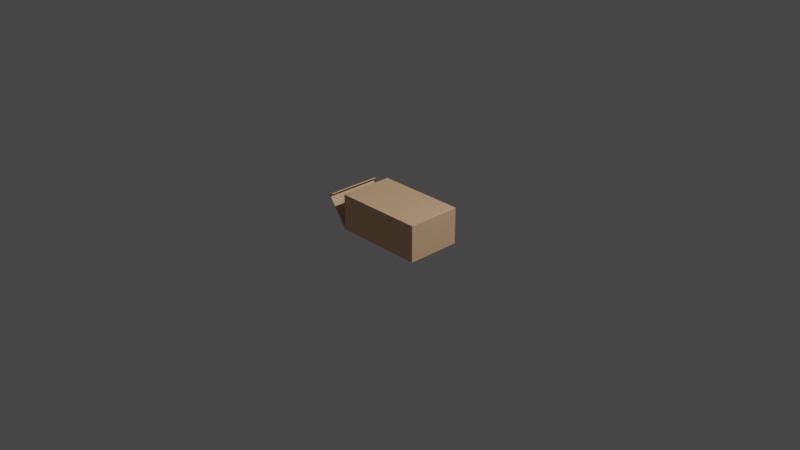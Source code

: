 # Source: Box-2x3x5.blend  (saved by Blender 3.6.11; exported with 4.5.12 LTS)
import bpy
from mathutils import Matrix  # noqa: F401  (used for matrix-valued properties, if any)

bpy.ops.wm.read_factory_settings(use_empty=True)
scene = bpy.context.scene
scene.name = 'Scene'

# ---- collections
col_collection = bpy.data.collections.new('Collection'); scene.collection.children.link(col_collection)

# ---- materials (node trees are filled in below, after node groups)
mat_material_001 = bpy.data.materials.new('Material.001')
mat_material_001.alpha_threshold = 0.0
mat_material_001.use_transparent_shadow = False
mat_material_001.roughness = 0.5
mat_material_001.line_color = (0.0, 0.0, 0.0, 1.0)

# ---- material node trees
mat_material_001.use_nodes = True; mat_material_001.node_tree.nodes.clear()
_N = mat_material_001.node_tree.nodes; _L = mat_material_001.node_tree.links
n0 = _N.new('ShaderNodeOutputMaterial'); n0.name = 'Material Output'; n0.location = (300, 300)
n1 = _N.new('ShaderNodeBsdfPrincipled'); n1.name = 'Principled BSDF'; n1.location = (10, 300)
n1.distribution = 'GGX'
n1.subsurface_method = 'RANDOM_WALK_SKIN'
n1.inputs[0].default_value = (0.8, 0.5146, 0.2938, 1.0)
n1.inputs[3].default_value = 1.45
n1.inputs[27].default_value = (0.0, 0.0, 0.0, 1.0)
n1.inputs[28].default_value = 1.0
_L.new(n1.outputs[0], n0.inputs[0])
n0.is_active_output = True

# ---- world
world_world = bpy.data.worlds.new('World'); scene.world = world_world
world_world.use_nodes = True; world_world.node_tree.nodes.clear()
_N = world_world.node_tree.nodes; _L = world_world.node_tree.links
n0 = _N.new('ShaderNodeOutputWorld'); n0.name = 'World Output'; n0.location = (300, 300)
n1 = _N.new('ShaderNodeBackground'); n1.name = 'Background'; n1.location = (10, 300)
n1.inputs[0].default_value = (0.05088, 0.05088, 0.05088, 1.0)
_L.new(n1.outputs[0], n0.inputs[0])
n0.is_active_output = True
world_world.color = (0.05088, 0.05088, 0.05088)
world_world.use_sun_shadow = False
world_world.sun_shadow_jitter_overblur = 0.0

# ---- cameras
cam_camera = bpy.data.cameras.new('Camera')
cam_camera.clip_end = 100.0
cam_camera.ortho_scale = 7.314

# ---- lights
light_light = bpy.data.lights.new('Light', 'POINT')
light_light.transmission_factor = 0.0
light_light.energy = 1000.0
light_light.shadow_soft_size = 0.1
light_light.shadow_maximum_resolution = 0.006
light_light.use_absolute_resolution = True

# ---- meshes
me_cube = bpy.data.meshes.new('Cube')
me_cube.from_pydata([(0.9899, 1.0, 0.9899), (1.0, 0.9899, 0.9899), (0.9899, 0.9899, 1.0), (0.9899, 0.9899, -1.0), (1.0, 0.9899, -0.9899), (0.9899, 1.0, -0.9899), (1.0, -0.9899, 0.9899), (0.9899, -1.0, 0.9899), (0.9899, -0.9899, 1.0), (1.0, -0.9899, -0.9899), (0.9899, -0.9899, -1.0), (0.9899, -1.0, -0.9899), (-1.0, 0.9899, 0.9757), (-0.9899, 1.0, 0.9899), (-0.9899, 0.9899, 1.0), (-1.0, 0.9757, 0.9899), (-1.003, 0.9899, -0.9904), (-0.9899, 0.9899, -1.0), (-0.9899, 1.0, -0.9899), (-0.993, 0.9927, -0.9768), (-0.9975, 0.9938, -0.9808), (-1.0, -0.9899, 0.9757), (-1.0, -0.9757, 0.9899), (-0.9899, -0.9899, 1.0), (-0.9899, -1.0, 0.9899), (-1.003, -0.9899, -0.9904), (-0.9975, -0.9938, -0.9808), (-0.993, -0.9927, -0.9768), (-0.9899, -1.0, -0.9899), (-0.9899, -0.9899, -1.0), (-1.477, 0.9899, 0.5892), (-1.48, 0.9899, 0.5713), (-1.469, 1.0, 0.5684), (-1.466, 1.0, 0.5883), (-1.477, -0.9899, 0.5892), (-1.466, -1.0, 0.5883), (-1.469, -1.0, 0.5684), (-1.48, -0.9899, 0.5713), (-1.381, 0.9899, 0.7065), (-1.396, 0.9899, 0.7041), (-1.387, 1.0, 0.6983), (-1.381, -0.9899, 0.7065), (-1.387, -1.0, 0.6983), (-1.396, -0.9899, 0.7041), (-0.9847, 0.971, -0.9658), (-0.9911, 0.9873, -0.9722), (-0.9889, 0.9882, -0.9711), (-0.9718, 0.9809, -0.9654), (-0.9717, 0.9709, -0.9754), (-0.9847, -0.971, -0.9658), (-0.9717, -0.9709, -0.9754), (-0.9718, -0.9809, -0.9654), (-0.9889, -0.9882, -0.9711), (-0.9911, -0.9873, -0.9722), (0.9691, 0.9691, -0.9792), (0.9691, 0.9792, -0.9691), (0.9792, 0.9691, -0.9691), (0.9691, 0.9792, 0.9691), (0.9691, 0.9691, 0.9792), (0.9792, 0.9691, 0.9691), (-0.9999, -0.9846, 0.9704), (-0.9898, -0.9746, 0.9645), (-0.9899, -0.9645, 0.9746), (-1.0, -0.9704, 0.9846), (0.9792, -0.9691, 0.9691), (0.9691, -0.9691, 0.9792), (0.9691, -0.9792, 0.9691), (0.9792, -0.9691, -0.9691), (0.9691, -0.9792, -0.9691), (0.9691, -0.9691, -0.9792), (-0.9999, 0.9846, 0.9704), (-1.0, 0.9704, 0.9846), (-0.9899, 0.9645, 0.9746), (-0.9898, 0.9746, 0.9645), (-1.442, 0.9899, 0.5833), (-1.452, 1.0, 0.5861), (-1.455, 0.9999, 0.5663), (-1.445, 0.9898, 0.5655), (-1.442, -0.9899, 0.5833), (-1.445, -0.9898, 0.5655), (-1.455, -0.9999, 0.5663), (-1.452, -1.0, 0.5861), (-1.369, 0.9899, 0.6973), (-1.375, 1.0, 0.6893), (-1.366, 0.9899, 0.6834), (-1.369, -0.9899, 0.6973), (-1.366, -0.9899, 0.6834), (-1.375, -1.0, 0.6893)], [], [(17, 29, 10, 3), (19, 12, 70, 46), (32, 20, 45, 76), (11, 28, 24, 7), (2, 8, 23, 14), (4, 9, 6, 1), (40, 33, 75, 83), (74, 78, 86, 84), (56, 59, 64, 67), (68, 66, 61, 51), (47, 73, 57, 55), (58, 72, 62, 65), (44, 49, 79, 77), (16, 31, 37, 25), (41, 38, 82, 85), (15, 22, 63, 71), (21, 27, 52, 60), (26, 36, 80, 53), (35, 42, 87, 81), (48, 54, 69, 50), (30, 39, 43, 34), (0, 1, 2), (3, 4, 5), (6, 7, 8), (9, 10, 11), (12, 13, 14, 15), (16, 17, 18, 19, 20), (21, 22, 23, 24), (25, 26, 27, 28, 29), (30, 31, 32, 33), (34, 35, 36, 37), (38, 39, 40), (41, 42, 43), (44, 45, 46, 47, 48), (49, 50, 51, 52, 53), (54, 55, 56), (57, 58, 59), (60, 61, 62, 63), (64, 65, 66), (67, 68, 69), (70, 71, 72, 73), (74, 75, 76, 77), (78, 79, 80, 81), (82, 83, 84), (85, 86, 87), (16, 25, 29, 17), (5, 18, 17, 3), (0, 5, 4, 1), (27, 21, 24, 28), (6, 9, 11, 7), (12, 19, 18, 13), (7, 24, 23, 8), (1, 6, 8, 2), (28, 11, 10, 29), (22, 15, 14, 23), (13, 0, 2, 14), (9, 4, 3, 10), (30, 34, 37, 31), (25, 37, 36, 26), (31, 16, 20, 32), (38, 41, 43, 39), (42, 35, 34, 43), (33, 40, 39, 30), (48, 50, 49, 44), (54, 48, 47, 55), (59, 56, 55, 57), (51, 61, 60, 52), (66, 68, 67, 64), (73, 47, 46, 70), (65, 62, 61, 66), (58, 65, 64, 59), (50, 69, 68, 51), (62, 72, 71, 63), (72, 58, 57, 73), (69, 54, 56, 67), (77, 79, 78, 74), (53, 80, 79, 49), (76, 45, 44, 77), (84, 86, 85, 82), (86, 78, 81, 87), (74, 84, 83, 75), (21, 60, 63, 22), (70, 12, 15, 71), (41, 85, 87, 42), (80, 36, 35, 81), (45, 20, 19, 46), (75, 33, 32, 76), (26, 53, 52, 27), (82, 38, 40, 83), (18, 5, 0, 13)])
_uv = me_cube.uv_layers.new(name='UVMap')
_uv.uv.foreach_set('vector', [0.1263, 0.5013, 0.1263, 0.7487, 0.3737, 0.7487, 0.3737, 0.5013, 0.3767, 0.25, 0.6232, 0.25, 0.6232, 0.25, 0.3767, 0.25, 0.125, 0.5, 0.125, 0.5, 0.125, 0.5, 0.125, 0.5, 0.3763, 0.7513, 0.3763, 0.9987, 0.6237, 0.9987, 0.6237, 0.7513, 0.6263, 0.5013, 0.6263, 0.7487, 0.8737, 0.7487, 0.8737, 0.5013, 0.3763, 0.5013, 0.3763, 0.7487, 0.6237, 0.7487, 0.6237, 0.5013, 0.125, 0.5, 0.125, 0.5, 0.125, 0.5, 0.125, 0.5, 0.125, 0.5013, 0.125, 0.7487, 0.125, 0.7487, 0.125, 0.5013, 0.3763, 0.5013, 0.6237, 0.5013, 0.6237, 0.7487, 0.3763, 0.7487, 0.3763, 0.7513, 0.6237, 0.7513, 0.6237, 0.9987, 0.3763, 0.9987, 0.3763, 0.2513, 0.6237, 0.2513, 0.6237, 0.4987, 0.3763, 0.4987, 0.6263, 0.5013, 0.8737, 0.5013, 0.8737, 0.7487, 0.6263, 0.7487, 0.125, 0.5013, 0.125, 0.7487, 0.125, 0.7487, 0.125, 0.5013, 0.125, 0.5013, 0.125, 0.5013, 0.125, 0.7487, 0.125, 0.7487, 0.125, 0.7487, 0.125, 0.5013, 0.125, 0.5013, 0.125, 0.7487, 0.875, 0.5018, 0.875, 0.7482, 0.875, 0.7482, 0.875, 0.5018, 0.6232, 1.0, 0.3767, 1.0, 0.3767, 1.0, 0.6232, 1.0, 0.125, 0.75, 0.125, 0.75, 0.125, 0.75, 0.125, 0.75, 0.125, 0.75, 0.125, 0.75, 0.125, 0.75, 0.125, 0.75, 0.1263, 0.5013, 0.3737, 0.5013, 0.3737, 0.7487, 0.1263, 0.7487, 0.125, 0.5013, 0.125, 0.5013, 0.125, 0.7487, 0.125, 0.7487, 0.6237, 0.4987, 0.6237, 0.5, 0.625, 0.4987, 0.3737, 0.5013, 0.375, 0.5013, 0.3737, 0.5, 0.6237, 0.75, 0.6237, 0.7513, 0.625, 0.7513, 0.375, 0.7487, 0.3737, 0.7487, 0.3737, 0.75, 0.6232, 0.25, 0.6242, 0.25, 0.625, 0.25, 0.625, 0.25, 0.125, 0.5013, 0.1263, 0.5013, 0.1263, 0.5, 0.1259, 0.5009, 0.1253, 0.5008, 0.6232, 1.0, 0.625, 1.0, 0.625, 1.0, 0.6242, 1.0, 0.125, 0.7487, 0.125, 0.7492, 0.125, 0.7491, 0.125, 0.75, 0.125, 0.7487, 0.125, 0.5013, 0.125, 0.5013, 0.125, 0.5, 0.125, 0.5, 0.125, 0.7487, 0.125, 0.75, 0.125, 0.75, 0.125, 0.7487, 0.125, 0.5013, 0.125, 0.5013, 0.125, 0.5, 0.125, 0.7487, 0.125, 0.75, 0.125, 0.7487, 0.125, 0.5013, 0.125, 0.5, 0.125, 0.5, 0.1263, 0.5, 0.1263, 0.5013, 0.125, 0.7487, 0.1263, 0.7487, 0.1263, 0.75, 0.125, 0.75, 0.125, 0.75, 0.3737, 0.5013, 0.3737, 0.5, 0.375, 0.5013, 0.6237, 0.4987, 0.625, 0.4987, 0.6237, 0.5, 0.6232, 1.0, 0.6237, 1.0, 0.625, 1.0, 0.625, 1.0, 0.6237, 0.7487, 0.625, 0.7487, 0.6237, 0.75, 0.3763, 0.75, 0.3763, 0.7513, 0.375, 0.7513, 0.6232, 0.25, 0.625, 0.25, 0.625, 0.25, 0.6237, 0.25, 0.125, 0.5013, 0.125, 0.5, 0.125, 0.5, 0.125, 0.5013, 0.125, 0.7487, 0.125, 0.7487, 0.125, 0.75, 0.125, 0.75, 0.125, 0.5013, 0.125, 0.5, 0.125, 0.5013, 0.125, 0.7487, 0.125, 0.7487, 0.125, 0.75, 0.125, 0.5013, 0.125, 0.7487, 0.1263, 0.7487, 0.1263, 0.5013, 0.3737, 0.5, 0.1263, 0.5, 0.1263, 0.5013, 0.3737, 0.5013, 0.6237, 0.4987, 0.3763, 0.4987, 0.3763, 0.5013, 0.6237, 0.5013, 0.3767, 1.0, 0.6232, 1.0, 0.6237, 0.9987, 0.3763, 0.9987, 0.6237, 0.7487, 0.3763, 0.7487, 0.3763, 0.7513, 0.6237, 0.7513, 0.6232, 0.25, 0.3767, 0.25, 0.3763, 0.2513, 0.6237, 0.2513, 0.6237, 0.7513, 0.6237, 0.9987, 0.625, 0.9987, 0.625, 0.7513, 0.6237, 0.5013, 0.6237, 0.7487, 0.6263, 0.7487, 0.6263, 0.5013, 0.1263, 0.75, 0.3737, 0.75, 0.3737, 0.7487, 0.1263, 0.7487, 0.875, 0.7482, 0.875, 0.5018, 0.8737, 0.5013, 0.8737, 0.7487, 0.6237, 0.2513, 0.6237, 0.4987, 0.625, 0.4987, 0.625, 0.2513, 0.3763, 0.7487, 0.3763, 0.5013, 0.3737, 0.5013, 0.3737, 0.7487, 0.125, 0.5013, 0.125, 0.7487, 0.125, 0.7487, 0.125, 0.5013, 0.125, 0.7487, 0.125, 0.7487, 0.125, 0.75, 0.125, 0.75, 0.125, 0.5013, 0.125, 0.5013, 0.125, 0.5, 0.125, 0.5, 0.125, 0.5013, 0.125, 0.7487, 0.125, 0.7487, 0.125, 0.5013, 0.125, 0.75, 0.125, 0.75, 0.125, 0.7487, 0.125, 0.7487, 0.125, 0.5, 0.125, 0.5, 0.125, 0.5013, 0.125, 0.5013, 0.1263, 0.5013, 0.1263, 0.7487, 0.125, 0.7487, 0.125, 0.5013, 0.3737, 0.5013, 0.1263, 0.5013, 0.1263, 0.5, 0.3737, 0.5, 0.6237, 0.5013, 0.3763, 0.5013, 0.3763, 0.4987, 0.6237, 0.4987, 0.3763, 0.9987, 0.6237, 0.9987, 0.6232, 1.0, 0.3767, 1.0, 0.6237, 0.7513, 0.3763, 0.7513, 0.3763, 0.7487, 0.6237, 0.7487, 0.6237, 0.2513, 0.3763, 0.2513, 0.3767, 0.25, 0.6232, 0.25, 0.625, 0.7513, 0.625, 0.9987, 0.6237, 0.9987, 0.6237, 0.7513, 0.6263, 0.5013, 0.6263, 0.7487, 0.6237, 0.7487, 0.6237, 0.5013, 0.1263, 0.7487, 0.3737, 0.7487, 0.3737, 0.75, 0.1263, 0.75, 0.8737, 0.7487, 0.8737, 0.5013, 0.875, 0.5018, 0.875, 0.7482, 0.625, 0.2513, 0.625, 0.4987, 0.6237, 0.4987, 0.6237, 0.2513, 0.3737, 0.7487, 0.3737, 0.5013, 0.3763, 0.5013, 0.3763, 0.7487, 0.125, 0.5013, 0.125, 0.7487, 0.125, 0.7487, 0.125, 0.5013, 0.125, 0.75, 0.125, 0.75, 0.125, 0.7487, 0.125, 0.7487, 0.125, 0.5, 0.125, 0.5, 0.125, 0.5013, 0.125, 0.5013, 0.125, 0.5013, 0.125, 0.7487, 0.125, 0.7487, 0.125, 0.5013, 0.125, 0.7487, 0.125, 0.7487, 0.125, 0.75, 0.125, 0.75, 0.125, 0.5013, 0.125, 0.5013, 0.125, 0.5, 0.125, 0.5, 0.6232, 1.0, 0.6232, 1.0, 0.625, 1.0, 0.625, 1.0, 0.6232, 0.25, 0.6232, 0.25, 0.625, 0.25, 0.625, 0.25, 0.125, 0.7487, 0.125, 0.7487, 0.125, 0.75, 0.125, 0.75, 0.125, 0.75, 0.125, 0.75, 0.125, 0.75, 0.125, 0.75, 0.125, 0.5, 0.125, 0.5, 0.125, 0.5, 0.125, 0.5, 0.125, 0.5, 0.125, 0.5, 0.125, 0.5, 0.125, 0.5, 0.125, 0.75, 0.125, 0.75, 0.125, 0.75, 0.125, 0.75, 0.125, 0.5013, 0.125, 0.5013, 0.125, 0.5, 0.125, 0.5, 0.3763, 0.2513, 0.3763, 0.4987, 0.6237, 0.4987, 0.6237, 0.2513])
me_cube.materials.append(mat_material_001)
me_cube.use_mirror_vertex_groups = False
me_cube.update()

# ---- objects
ob_cube = bpy.data.objects.new('Cube', me_cube)
ob_light = bpy.data.objects.new('Light', light_light)
ob_camera = bpy.data.objects.new('Camera', cam_camera)

# ---- transforms, parenting, visibility, modifiers, constraints
ob_cube.location = (0.0, 0.0, 0.0)
ob_cube.scale = (0.5, 0.3, 0.2)
ob_cube.lock_rotations_4d = False
ob_cube.empty_display_type = 'ARROWS'
ob_cube.lineart.crease_threshold = 0.0
ob_light.location = (4.076, 1.005, 5.904)
ob_light.rotation_euler = (0.6503, 0.05522, 1.866)
ob_light.lock_rotations_4d = False
ob_light.empty_display_type = 'ARROWS'
ob_light.color = (0.0, 0.0, 0.0, 0.0)
ob_light.lineart.crease_threshold = 0.0
ob_camera.location = (7.359, -6.926, 4.958)
ob_camera.rotation_euler = (1.109, 0.0, 0.8149)
ob_camera.lock_rotations_4d = False
ob_camera.empty_display_type = 'ARROWS'
ob_camera.color = (0.0, 0.0, 0.0, 0.0)
ob_camera.display_type = 'WIRE'
ob_camera.lineart.crease_threshold = 0.0

# ---- collection membership
col_collection.objects.link(ob_cube)
col_collection.objects.link(ob_light)
col_collection.objects.link(ob_camera)

# ---- scene / render settings (as saved in the file)
scene.camera = ob_camera
scene.frame_start = 1; scene.frame_end = 250; scene.frame_set(1)
scene.render.engine = 'BLENDER_EEVEE_NEXT'
scene.cycles.sampling_pattern = 'TABULATED_SOBOL'
scene.view_settings.view_transform = 'Filmic'
bpy.context.view_layer.update()
